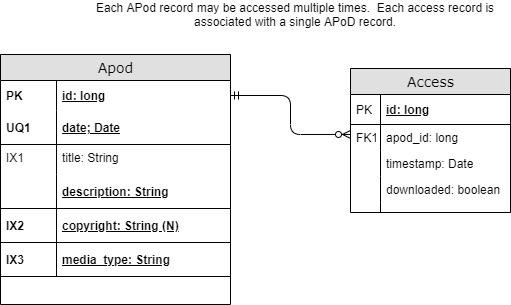

The diagram above was exported from draw.io. Its source (the exported page's mxGraphModel, read from the mxfile embedded in the PNG):
<mxGraphModel dx="868" dy="482" grid="1" gridSize="10" guides="1" tooltips="1" connect="1" arrows="1" fold="1" page="1" pageScale="1" pageWidth="1100" pageHeight="850" background="#ffffff" math="0" shadow="0">
  <root>
    <mxCell id="0" />
    <mxCell id="1" parent="0" />
    <mxCell id="2" value="Apod" style="swimlane;html=1;fontStyle=0;childLayout=stackLayout;horizontal=1;startSize=26;fillColor=#e0e0e0;horizontalStack=0;resizeParent=1;resizeLast=0;collapsible=1;marginBottom=0;swimlaneFillColor=#ffffff;align=center;rounded=0;shadow=0;comic=0;labelBackgroundColor=none;strokeWidth=1;fontFamily=Verdana;fontSize=14" vertex="1" parent="1">
      <mxGeometry x="220" y="140" width="230" height="250" as="geometry" />
    </mxCell>
    <mxCell id="3" value="id: long" style="shape=partialRectangle;top=0;left=0;right=0;bottom=0;html=1;align=left;verticalAlign=middle;fillColor=none;spacingLeft=60;spacingRight=4;whiteSpace=wrap;overflow=hidden;rotatable=0;points=[[0,0.5],[1,0.5]];portConstraint=eastwest;dropTarget=0;fontStyle=5;" vertex="1" parent="2">
      <mxGeometry y="26" width="230" height="30" as="geometry" />
    </mxCell>
    <mxCell id="4" value="PK" style="shape=partialRectangle;fontStyle=1;top=0;left=0;bottom=0;html=1;fillColor=none;align=left;verticalAlign=middle;spacingLeft=4;spacingRight=4;whiteSpace=wrap;overflow=hidden;rotatable=0;points=[];portConstraint=eastwest;part=1;" vertex="1" connectable="0" parent="3">
      <mxGeometry width="56" height="30" as="geometry" />
    </mxCell>
    <mxCell id="5" value="date; Date" style="shape=partialRectangle;top=0;left=0;right=0;bottom=1;html=1;align=left;verticalAlign=middle;fillColor=none;spacingLeft=60;spacingRight=4;whiteSpace=wrap;overflow=hidden;rotatable=0;points=[[0,0.5],[1,0.5]];portConstraint=eastwest;dropTarget=0;fontStyle=5;" vertex="1" parent="2">
      <mxGeometry y="56" width="230" height="34" as="geometry" />
    </mxCell>
    <mxCell id="6" value="UQ1" style="shape=partialRectangle;fontStyle=1;top=0;left=0;bottom=0;html=1;fillColor=none;align=left;verticalAlign=middle;spacingLeft=4;spacingRight=4;whiteSpace=wrap;overflow=hidden;rotatable=0;points=[];portConstraint=eastwest;part=1;" vertex="1" connectable="0" parent="5">
      <mxGeometry width="56" height="34" as="geometry" />
    </mxCell>
    <mxCell id="7" value="title: String" style="shape=partialRectangle;top=0;left=0;right=0;bottom=0;html=1;align=left;verticalAlign=top;fillColor=none;spacingLeft=60;spacingRight=4;whiteSpace=wrap;overflow=hidden;rotatable=0;points=[[0,0.5],[1,0.5]];portConstraint=eastwest;dropTarget=0;" vertex="1" parent="2">
      <mxGeometry y="90" width="230" height="30" as="geometry" />
    </mxCell>
    <mxCell id="8" value="IX1" style="shape=partialRectangle;top=0;left=0;bottom=0;html=1;fillColor=none;align=left;verticalAlign=top;spacingLeft=4;spacingRight=4;whiteSpace=wrap;overflow=hidden;rotatable=0;points=[];portConstraint=eastwest;part=1;" vertex="1" connectable="0" parent="7">
      <mxGeometry width="56" height="30" as="geometry" />
    </mxCell>
    <mxCell id="9" value="description: String" style="shape=partialRectangle;top=0;left=0;right=0;bottom=1;html=1;align=left;verticalAlign=middle;fillColor=none;spacingLeft=60;spacingRight=4;whiteSpace=wrap;overflow=hidden;rotatable=0;points=[[0,0.5],[1,0.5]];portConstraint=eastwest;dropTarget=0;fontStyle=5;" vertex="1" parent="2">
      <mxGeometry y="120" width="230" height="34" as="geometry" />
    </mxCell>
    <mxCell id="10" value="" style="shape=partialRectangle;fontStyle=1;top=0;left=0;bottom=0;html=1;fillColor=none;align=left;verticalAlign=middle;spacingLeft=4;spacingRight=4;whiteSpace=wrap;overflow=hidden;rotatable=0;points=[];portConstraint=eastwest;part=1;" vertex="1" connectable="0" parent="9">
      <mxGeometry width="56" height="34" as="geometry" />
    </mxCell>
    <mxCell id="11" value="copyright: String (N)" style="shape=partialRectangle;top=0;left=0;right=0;bottom=1;html=1;align=left;verticalAlign=middle;fillColor=none;spacingLeft=60;spacingRight=4;whiteSpace=wrap;overflow=hidden;rotatable=0;points=[[0,0.5],[1,0.5]];portConstraint=eastwest;dropTarget=0;fontStyle=5;" vertex="1" parent="2">
      <mxGeometry y="154" width="230" height="34" as="geometry" />
    </mxCell>
    <mxCell id="12" value="IX2" style="shape=partialRectangle;fontStyle=1;top=0;left=0;bottom=0;html=1;fillColor=none;align=left;verticalAlign=middle;spacingLeft=4;spacingRight=4;whiteSpace=wrap;overflow=hidden;rotatable=0;points=[];portConstraint=eastwest;part=1;" vertex="1" connectable="0" parent="11">
      <mxGeometry width="56" height="34" as="geometry" />
    </mxCell>
    <mxCell id="13" value="media_type: String" style="shape=partialRectangle;top=0;left=0;right=0;bottom=1;html=1;align=left;verticalAlign=middle;fillColor=none;spacingLeft=60;spacingRight=4;whiteSpace=wrap;overflow=hidden;rotatable=0;points=[[0,0.5],[1,0.5]];portConstraint=eastwest;dropTarget=0;fontStyle=5;" vertex="1" parent="2">
      <mxGeometry y="188" width="230" height="34" as="geometry" />
    </mxCell>
    <mxCell id="14" value="IX3" style="shape=partialRectangle;fontStyle=1;top=0;left=0;bottom=0;html=1;fillColor=none;align=left;verticalAlign=middle;spacingLeft=4;spacingRight=4;whiteSpace=wrap;overflow=hidden;rotatable=0;points=[];portConstraint=eastwest;part=1;" vertex="1" connectable="0" parent="13">
      <mxGeometry width="56" height="34" as="geometry" />
    </mxCell>
    <mxCell id="15" value="Access" style="swimlane;html=1;fontStyle=0;childLayout=stackLayout;horizontal=1;startSize=26;fillColor=#e0e0e0;horizontalStack=0;resizeParent=1;resizeLast=0;collapsible=1;marginBottom=0;swimlaneFillColor=#ffffff;align=center;rounded=0;shadow=0;comic=0;labelBackgroundColor=none;strokeWidth=1;fontFamily=Verdana;fontSize=14;swimlaneLine=1;" vertex="1" parent="1">
      <mxGeometry x="570" y="154" width="160" height="144" as="geometry" />
    </mxCell>
    <mxCell id="16" value="id: long" style="shape=partialRectangle;top=0;left=0;right=0;bottom=1;html=1;align=left;verticalAlign=middle;fillColor=none;spacingLeft=34;spacingRight=4;whiteSpace=wrap;overflow=hidden;rotatable=0;points=[[0,0.5],[1,0.5]];portConstraint=eastwest;dropTarget=0;fontStyle=5;" vertex="1" parent="15">
      <mxGeometry y="26" width="160" height="30" as="geometry" />
    </mxCell>
    <mxCell id="17" value="PK" style="shape=partialRectangle;top=0;left=0;bottom=0;html=1;fillColor=none;align=left;verticalAlign=middle;spacingLeft=4;spacingRight=4;whiteSpace=wrap;overflow=hidden;rotatable=0;points=[];portConstraint=eastwest;part=1;" vertex="1" connectable="0" parent="16">
      <mxGeometry width="30" height="30" as="geometry" />
    </mxCell>
    <mxCell id="18" value="apod_id: long" style="shape=partialRectangle;top=0;left=0;right=0;bottom=0;html=1;align=left;verticalAlign=top;fillColor=none;spacingLeft=34;spacingRight=4;whiteSpace=wrap;overflow=hidden;rotatable=0;points=[[0,0.5],[1,0.5]];portConstraint=eastwest;dropTarget=0;" vertex="1" parent="15">
      <mxGeometry y="56" width="160" height="26" as="geometry" />
    </mxCell>
    <mxCell id="19" value="FK1" style="shape=partialRectangle;top=0;left=0;bottom=0;html=1;fillColor=none;align=left;verticalAlign=top;spacingLeft=4;spacingRight=4;whiteSpace=wrap;overflow=hidden;rotatable=0;points=[];portConstraint=eastwest;part=1;" vertex="1" connectable="0" parent="18">
      <mxGeometry width="30" height="26" as="geometry" />
    </mxCell>
    <mxCell id="20" value="timestamp: Date" style="shape=partialRectangle;top=0;left=0;right=0;bottom=0;html=1;align=left;verticalAlign=top;fillColor=none;spacingLeft=34;spacingRight=4;whiteSpace=wrap;overflow=hidden;rotatable=0;points=[[0,0.5],[1,0.5]];portConstraint=eastwest;dropTarget=0;" vertex="1" parent="15">
      <mxGeometry y="82" width="160" height="26" as="geometry" />
    </mxCell>
    <mxCell id="21" value="" style="shape=partialRectangle;top=0;left=0;bottom=0;html=1;fillColor=none;align=left;verticalAlign=top;spacingLeft=4;spacingRight=4;whiteSpace=wrap;overflow=hidden;rotatable=0;points=[];portConstraint=eastwest;part=1;" vertex="1" connectable="0" parent="20">
      <mxGeometry width="30" height="26" as="geometry" />
    </mxCell>
    <mxCell id="22" value="downloaded: boolean" style="shape=partialRectangle;top=0;left=0;right=0;bottom=0;html=1;align=left;verticalAlign=top;fillColor=none;spacingLeft=34;spacingRight=4;whiteSpace=wrap;overflow=hidden;rotatable=0;points=[[0,0.5],[1,0.5]];portConstraint=eastwest;dropTarget=0;" vertex="1" parent="15">
      <mxGeometry y="108" width="160" height="26" as="geometry" />
    </mxCell>
    <mxCell id="23" value="" style="shape=partialRectangle;top=0;left=0;bottom=0;html=1;fillColor=none;align=left;verticalAlign=top;spacingLeft=4;spacingRight=4;whiteSpace=wrap;overflow=hidden;rotatable=0;points=[];portConstraint=eastwest;part=1;" vertex="1" connectable="0" parent="22">
      <mxGeometry width="30" height="26" as="geometry" />
    </mxCell>
    <mxCell id="24" value="" style="shape=partialRectangle;top=0;left=0;right=0;bottom=0;html=1;align=left;verticalAlign=top;fillColor=none;spacingLeft=34;spacingRight=4;whiteSpace=wrap;overflow=hidden;rotatable=0;points=[[0,0.5],[1,0.5]];portConstraint=eastwest;dropTarget=0;" vertex="1" parent="15">
      <mxGeometry y="134" width="160" height="10" as="geometry" />
    </mxCell>
    <mxCell id="25" value="" style="shape=partialRectangle;top=0;left=0;bottom=0;html=1;fillColor=none;align=left;verticalAlign=top;spacingLeft=4;spacingRight=4;whiteSpace=wrap;overflow=hidden;rotatable=0;points=[];portConstraint=eastwest;part=1;" vertex="1" connectable="0" parent="24">
      <mxGeometry width="30" height="10" as="geometry" />
    </mxCell>
    <mxCell id="26" value="" style="edgeStyle=orthogonalEdgeStyle;html=1;endArrow=ERmandOne;startArrow=ERzeroToMany;labelBackgroundColor=none;fontFamily=Verdana;fontSize=14;entryX=1;entryY=0.5;exitX=0;exitY=0.383;exitPerimeter=0;startFill=1;endFill=0;" edge="1" source="18" target="3" parent="1">
      <mxGeometry width="100" height="100" relative="1" as="geometry">
        <mxPoint x="560" y="220" as="sourcePoint" />
        <mxPoint x="580" y="310" as="targetPoint" />
        <Array as="points">
          <mxPoint x="510" y="220" />
          <mxPoint x="510" y="181" />
        </Array>
      </mxGeometry>
    </mxCell>
    <mxCell id="27" value="Each APod record may be accessed multiple times.&amp;nbsp; Each access record is associated with a single APoD record." style="text;html=1;strokeColor=none;fillColor=none;align=center;verticalAlign=middle;whiteSpace=wrap;rounded=0;" vertex="1" parent="1">
      <mxGeometry x="310" y="90" width="410" height="20" as="geometry" />
    </mxCell>
  </root>
</mxGraphModel>